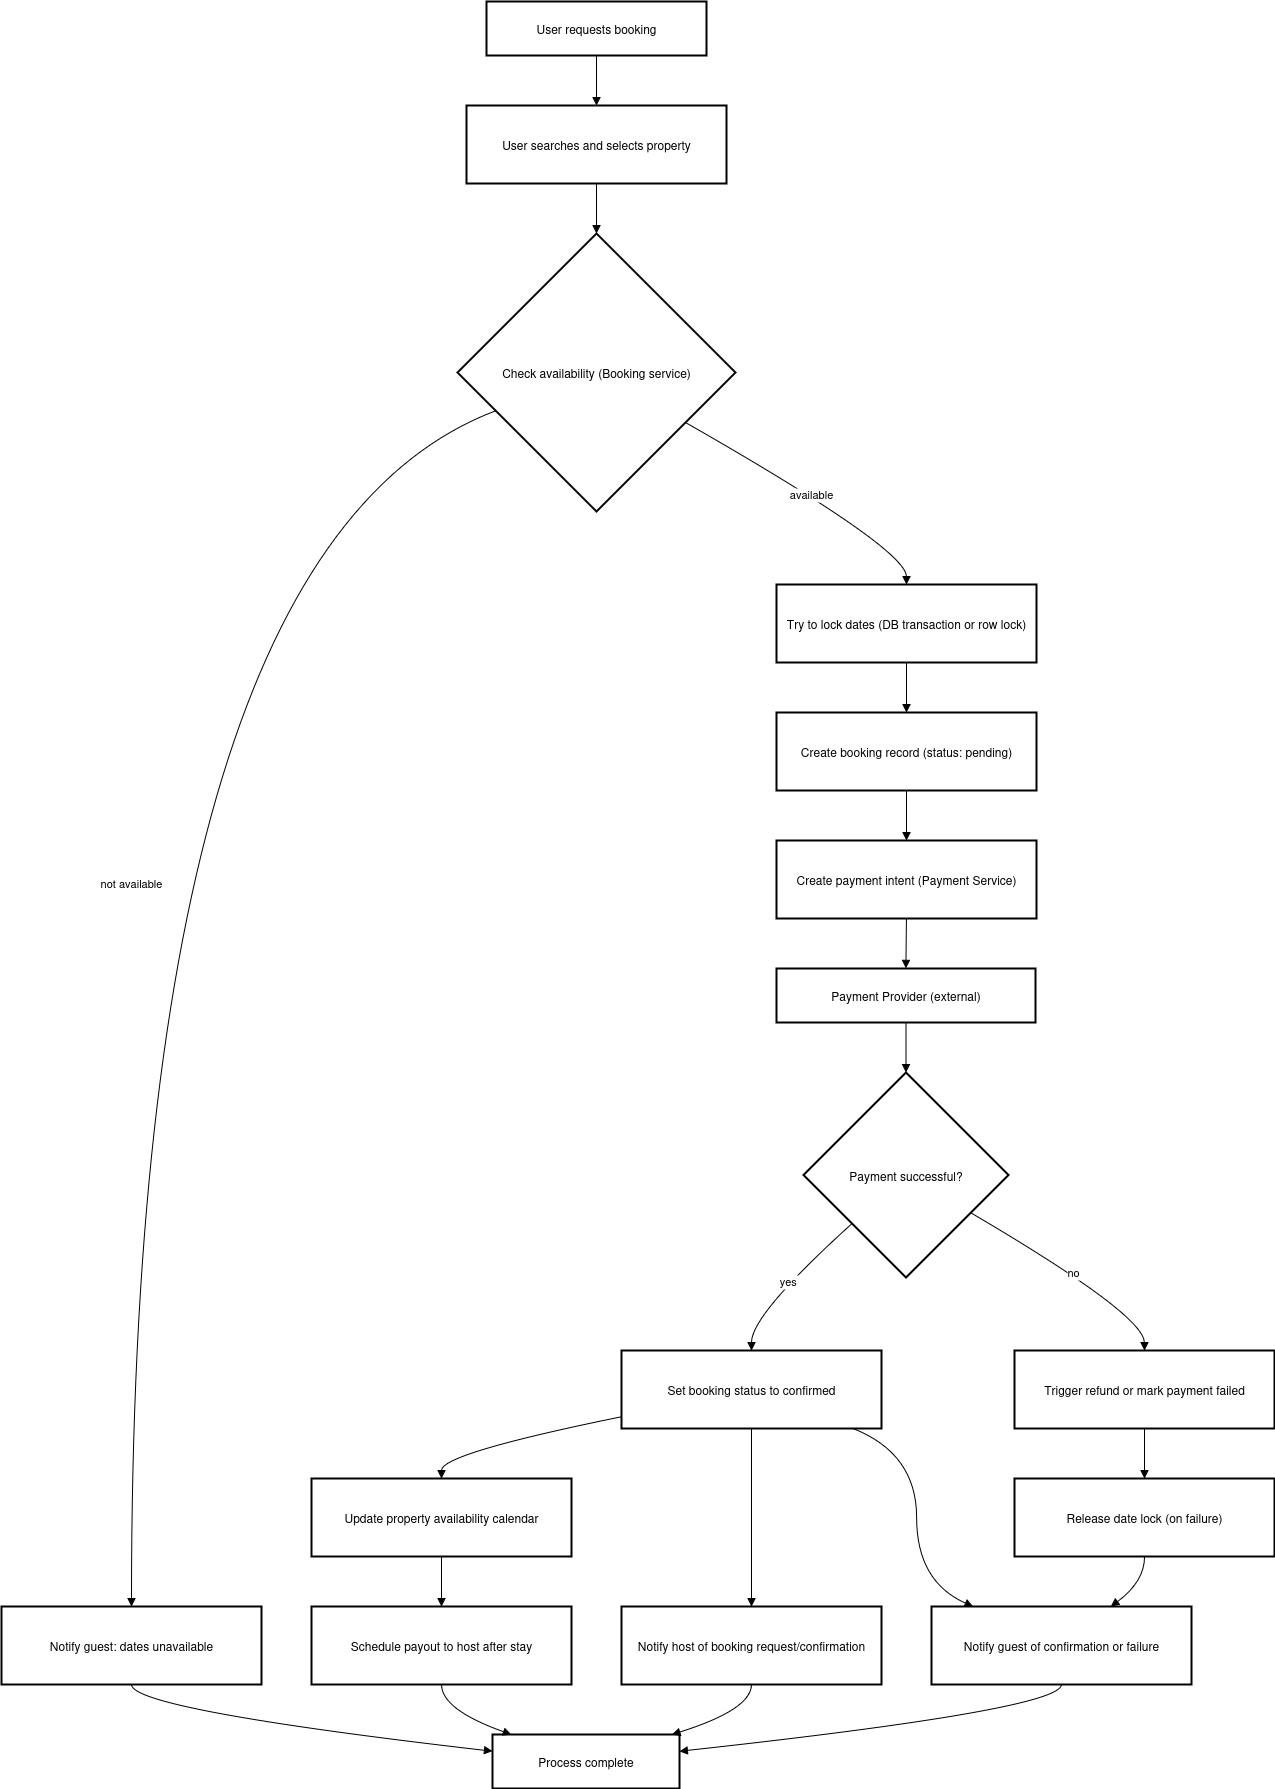

The diagram above was exported from draw.io. Its source (the exported page's mxGraphModel, read from the mxfile embedded in the PNG):
<mxGraphModel dx="1426" dy="767" grid="1" gridSize="10" guides="1" tooltips="1" connect="1" arrows="1" fold="1" page="1" pageScale="1" pageWidth="850" pageHeight="1100" math="0" shadow="0">
  <root>
    <mxCell id="0" />
    <mxCell id="1" parent="0" />
    <mxCell id="8925A1ztJ9r-4bxtoo7r-1" value="User requests booking" style="whiteSpace=wrap;strokeWidth=2;" vertex="1" parent="1">
      <mxGeometry x="685" y="20" width="220" height="54" as="geometry" />
    </mxCell>
    <mxCell id="8925A1ztJ9r-4bxtoo7r-2" value="User searches and selects property" style="whiteSpace=wrap;strokeWidth=2;" vertex="1" parent="1">
      <mxGeometry x="665" y="124" width="260" height="78" as="geometry" />
    </mxCell>
    <mxCell id="8925A1ztJ9r-4bxtoo7r-3" value="Check availability (Booking service)" style="rhombus;strokeWidth=2;whiteSpace=wrap;" vertex="1" parent="1">
      <mxGeometry x="656" y="252" width="278" height="278" as="geometry" />
    </mxCell>
    <mxCell id="8925A1ztJ9r-4bxtoo7r-4" value="Try to lock dates (DB transaction or row lock)" style="whiteSpace=wrap;strokeWidth=2;" vertex="1" parent="1">
      <mxGeometry x="975" y="603" width="260" height="78" as="geometry" />
    </mxCell>
    <mxCell id="8925A1ztJ9r-4bxtoo7r-5" value="Create booking record (status: pending)" style="whiteSpace=wrap;strokeWidth=2;" vertex="1" parent="1">
      <mxGeometry x="975" y="731" width="260" height="78" as="geometry" />
    </mxCell>
    <mxCell id="8925A1ztJ9r-4bxtoo7r-6" value="Create payment intent (Payment Service)" style="whiteSpace=wrap;strokeWidth=2;" vertex="1" parent="1">
      <mxGeometry x="975" y="859" width="260" height="78" as="geometry" />
    </mxCell>
    <mxCell id="8925A1ztJ9r-4bxtoo7r-7" value="Payment Provider (external)" style="whiteSpace=wrap;strokeWidth=2;" vertex="1" parent="1">
      <mxGeometry x="975" y="987" width="259" height="54" as="geometry" />
    </mxCell>
    <mxCell id="8925A1ztJ9r-4bxtoo7r-8" value="Payment successful?" style="rhombus;strokeWidth=2;whiteSpace=wrap;" vertex="1" parent="1">
      <mxGeometry x="1002" y="1091" width="205" height="205" as="geometry" />
    </mxCell>
    <mxCell id="8925A1ztJ9r-4bxtoo7r-9" value="Set booking status to confirmed" style="whiteSpace=wrap;strokeWidth=2;" vertex="1" parent="1">
      <mxGeometry x="820" y="1369" width="260" height="78" as="geometry" />
    </mxCell>
    <mxCell id="8925A1ztJ9r-4bxtoo7r-10" value="Release date lock (on failure)" style="whiteSpace=wrap;strokeWidth=2;" vertex="1" parent="1">
      <mxGeometry x="1213" y="1497" width="260" height="78" as="geometry" />
    </mxCell>
    <mxCell id="8925A1ztJ9r-4bxtoo7r-11" value="Trigger refund or mark payment failed" style="whiteSpace=wrap;strokeWidth=2;" vertex="1" parent="1">
      <mxGeometry x="1213" y="1369" width="260" height="78" as="geometry" />
    </mxCell>
    <mxCell id="8925A1ztJ9r-4bxtoo7r-12" value="Notify host of booking request/confirmation" style="whiteSpace=wrap;strokeWidth=2;" vertex="1" parent="1">
      <mxGeometry x="820" y="1625" width="260" height="78" as="geometry" />
    </mxCell>
    <mxCell id="8925A1ztJ9r-4bxtoo7r-13" value="Notify guest of confirmation or failure" style="whiteSpace=wrap;strokeWidth=2;" vertex="1" parent="1">
      <mxGeometry x="1130" y="1625" width="260" height="78" as="geometry" />
    </mxCell>
    <mxCell id="8925A1ztJ9r-4bxtoo7r-14" value="Update property availability calendar" style="whiteSpace=wrap;strokeWidth=2;" vertex="1" parent="1">
      <mxGeometry x="510" y="1497" width="260" height="78" as="geometry" />
    </mxCell>
    <mxCell id="8925A1ztJ9r-4bxtoo7r-15" value="Schedule payout to host after stay" style="whiteSpace=wrap;strokeWidth=2;" vertex="1" parent="1">
      <mxGeometry x="510" y="1625" width="260" height="78" as="geometry" />
    </mxCell>
    <mxCell id="8925A1ztJ9r-4bxtoo7r-16" value="Process complete" style="whiteSpace=wrap;strokeWidth=2;" vertex="1" parent="1">
      <mxGeometry x="691" y="1753" width="187" height="54" as="geometry" />
    </mxCell>
    <mxCell id="8925A1ztJ9r-4bxtoo7r-17" value="Notify guest: dates unavailable" style="whiteSpace=wrap;strokeWidth=2;" vertex="1" parent="1">
      <mxGeometry x="200" y="1625" width="260" height="78" as="geometry" />
    </mxCell>
    <mxCell id="8925A1ztJ9r-4bxtoo7r-18" value="" style="curved=1;startArrow=none;endArrow=block;exitX=0.5;exitY=1;entryX=0.5;entryY=0;rounded=0;" edge="1" parent="1" source="8925A1ztJ9r-4bxtoo7r-1" target="8925A1ztJ9r-4bxtoo7r-2">
      <mxGeometry relative="1" as="geometry">
        <Array as="points" />
      </mxGeometry>
    </mxCell>
    <mxCell id="8925A1ztJ9r-4bxtoo7r-19" value="" style="curved=1;startArrow=none;endArrow=block;exitX=0.5;exitY=1;entryX=0.5;entryY=0;rounded=0;" edge="1" parent="1" source="8925A1ztJ9r-4bxtoo7r-2" target="8925A1ztJ9r-4bxtoo7r-3">
      <mxGeometry relative="1" as="geometry">
        <Array as="points" />
      </mxGeometry>
    </mxCell>
    <mxCell id="8925A1ztJ9r-4bxtoo7r-20" value="available" style="curved=1;startArrow=none;endArrow=block;exitX=1;exitY=0.78;entryX=0.5;entryY=0;rounded=0;" edge="1" parent="1" source="8925A1ztJ9r-4bxtoo7r-3" target="8925A1ztJ9r-4bxtoo7r-4">
      <mxGeometry relative="1" as="geometry">
        <Array as="points">
          <mxPoint x="1105" y="567" />
        </Array>
      </mxGeometry>
    </mxCell>
    <mxCell id="8925A1ztJ9r-4bxtoo7r-21" value="not available" style="curved=1;startArrow=none;endArrow=block;exitX=0;exitY=0.69;entryX=0.5;entryY=0;rounded=0;" edge="1" parent="1" source="8925A1ztJ9r-4bxtoo7r-3" target="8925A1ztJ9r-4bxtoo7r-17">
      <mxGeometry relative="1" as="geometry">
        <Array as="points">
          <mxPoint x="330" y="567" />
        </Array>
      </mxGeometry>
    </mxCell>
    <mxCell id="8925A1ztJ9r-4bxtoo7r-22" value="" style="curved=1;startArrow=none;endArrow=block;exitX=0.5;exitY=1;entryX=0;entryY=0.31;rounded=0;" edge="1" parent="1" source="8925A1ztJ9r-4bxtoo7r-17" target="8925A1ztJ9r-4bxtoo7r-16">
      <mxGeometry relative="1" as="geometry">
        <Array as="points">
          <mxPoint x="330" y="1728" />
        </Array>
      </mxGeometry>
    </mxCell>
    <mxCell id="8925A1ztJ9r-4bxtoo7r-23" value="" style="curved=1;startArrow=none;endArrow=block;exitX=0.5;exitY=1;entryX=0.5;entryY=0;rounded=0;" edge="1" parent="1" source="8925A1ztJ9r-4bxtoo7r-4" target="8925A1ztJ9r-4bxtoo7r-5">
      <mxGeometry relative="1" as="geometry">
        <Array as="points" />
      </mxGeometry>
    </mxCell>
    <mxCell id="8925A1ztJ9r-4bxtoo7r-24" value="" style="curved=1;startArrow=none;endArrow=block;exitX=0.5;exitY=1;entryX=0.5;entryY=0;rounded=0;" edge="1" parent="1" source="8925A1ztJ9r-4bxtoo7r-5" target="8925A1ztJ9r-4bxtoo7r-6">
      <mxGeometry relative="1" as="geometry">
        <Array as="points" />
      </mxGeometry>
    </mxCell>
    <mxCell id="8925A1ztJ9r-4bxtoo7r-25" value="" style="curved=1;startArrow=none;endArrow=block;exitX=0.5;exitY=1;entryX=0.5;entryY=0;rounded=0;" edge="1" parent="1" source="8925A1ztJ9r-4bxtoo7r-6" target="8925A1ztJ9r-4bxtoo7r-7">
      <mxGeometry relative="1" as="geometry">
        <Array as="points" />
      </mxGeometry>
    </mxCell>
    <mxCell id="8925A1ztJ9r-4bxtoo7r-26" value="" style="curved=1;startArrow=none;endArrow=block;exitX=0.5;exitY=1;entryX=0.5;entryY=0;rounded=0;" edge="1" parent="1" source="8925A1ztJ9r-4bxtoo7r-7" target="8925A1ztJ9r-4bxtoo7r-8">
      <mxGeometry relative="1" as="geometry">
        <Array as="points" />
      </mxGeometry>
    </mxCell>
    <mxCell id="8925A1ztJ9r-4bxtoo7r-27" value="yes" style="curved=1;startArrow=none;endArrow=block;exitX=0;exitY=0.95;entryX=0.5;entryY=0;rounded=0;" edge="1" parent="1" source="8925A1ztJ9r-4bxtoo7r-8" target="8925A1ztJ9r-4bxtoo7r-9">
      <mxGeometry relative="1" as="geometry">
        <Array as="points">
          <mxPoint x="950" y="1333" />
        </Array>
      </mxGeometry>
    </mxCell>
    <mxCell id="8925A1ztJ9r-4bxtoo7r-28" value="no" style="curved=1;startArrow=none;endArrow=block;exitX=1;exitY=0.79;entryX=0.5;entryY=0;rounded=0;" edge="1" parent="1" source="8925A1ztJ9r-4bxtoo7r-8" target="8925A1ztJ9r-4bxtoo7r-11">
      <mxGeometry relative="1" as="geometry">
        <Array as="points">
          <mxPoint x="1343" y="1333" />
        </Array>
      </mxGeometry>
    </mxCell>
    <mxCell id="8925A1ztJ9r-4bxtoo7r-29" value="" style="curved=1;startArrow=none;endArrow=block;exitX=0;exitY=0.85;entryX=0.5;entryY=0;rounded=0;" edge="1" parent="1" source="8925A1ztJ9r-4bxtoo7r-9" target="8925A1ztJ9r-4bxtoo7r-14">
      <mxGeometry relative="1" as="geometry">
        <Array as="points">
          <mxPoint x="640" y="1472" />
        </Array>
      </mxGeometry>
    </mxCell>
    <mxCell id="8925A1ztJ9r-4bxtoo7r-30" value="" style="curved=1;startArrow=none;endArrow=block;exitX=0.5;exitY=1;entryX=0.5;entryY=0;rounded=0;" edge="1" parent="1" source="8925A1ztJ9r-4bxtoo7r-9" target="8925A1ztJ9r-4bxtoo7r-12">
      <mxGeometry relative="1" as="geometry">
        <Array as="points" />
      </mxGeometry>
    </mxCell>
    <mxCell id="8925A1ztJ9r-4bxtoo7r-31" value="" style="curved=1;startArrow=none;endArrow=block;exitX=0.89;exitY=1;entryX=0.16;entryY=0;rounded=0;" edge="1" parent="1" source="8925A1ztJ9r-4bxtoo7r-9" target="8925A1ztJ9r-4bxtoo7r-13">
      <mxGeometry relative="1" as="geometry">
        <Array as="points">
          <mxPoint x="1115" y="1472" />
          <mxPoint x="1115" y="1600" />
        </Array>
      </mxGeometry>
    </mxCell>
    <mxCell id="8925A1ztJ9r-4bxtoo7r-32" value="" style="curved=1;startArrow=none;endArrow=block;exitX=0.5;exitY=1;entryX=0.5;entryY=0;rounded=0;" edge="1" parent="1" source="8925A1ztJ9r-4bxtoo7r-11" target="8925A1ztJ9r-4bxtoo7r-10">
      <mxGeometry relative="1" as="geometry">
        <Array as="points" />
      </mxGeometry>
    </mxCell>
    <mxCell id="8925A1ztJ9r-4bxtoo7r-33" value="" style="curved=1;startArrow=none;endArrow=block;exitX=0.5;exitY=1;entryX=0.69;entryY=0;rounded=0;" edge="1" parent="1" source="8925A1ztJ9r-4bxtoo7r-10" target="8925A1ztJ9r-4bxtoo7r-13">
      <mxGeometry relative="1" as="geometry">
        <Array as="points">
          <mxPoint x="1343" y="1600" />
        </Array>
      </mxGeometry>
    </mxCell>
    <mxCell id="8925A1ztJ9r-4bxtoo7r-34" value="" style="curved=1;startArrow=none;endArrow=block;exitX=0.5;exitY=1;entryX=0.5;entryY=0;rounded=0;" edge="1" parent="1" source="8925A1ztJ9r-4bxtoo7r-14" target="8925A1ztJ9r-4bxtoo7r-15">
      <mxGeometry relative="1" as="geometry">
        <Array as="points" />
      </mxGeometry>
    </mxCell>
    <mxCell id="8925A1ztJ9r-4bxtoo7r-35" value="" style="curved=1;startArrow=none;endArrow=block;exitX=0.5;exitY=1;entryX=0.1;entryY=0;rounded=0;" edge="1" parent="1" source="8925A1ztJ9r-4bxtoo7r-15" target="8925A1ztJ9r-4bxtoo7r-16">
      <mxGeometry relative="1" as="geometry">
        <Array as="points">
          <mxPoint x="640" y="1728" />
        </Array>
      </mxGeometry>
    </mxCell>
    <mxCell id="8925A1ztJ9r-4bxtoo7r-36" value="" style="curved=1;startArrow=none;endArrow=block;exitX=0.5;exitY=1;entryX=0.96;entryY=0;rounded=0;" edge="1" parent="1" source="8925A1ztJ9r-4bxtoo7r-12" target="8925A1ztJ9r-4bxtoo7r-16">
      <mxGeometry relative="1" as="geometry">
        <Array as="points">
          <mxPoint x="950" y="1728" />
        </Array>
      </mxGeometry>
    </mxCell>
    <mxCell id="8925A1ztJ9r-4bxtoo7r-37" value="" style="curved=1;startArrow=none;endArrow=block;exitX=0.5;exitY=1;entryX=1;entryY=0.31;rounded=0;" edge="1" parent="1" source="8925A1ztJ9r-4bxtoo7r-13" target="8925A1ztJ9r-4bxtoo7r-16">
      <mxGeometry relative="1" as="geometry">
        <Array as="points">
          <mxPoint x="1260" y="1728" />
        </Array>
      </mxGeometry>
    </mxCell>
  </root>
</mxGraphModel>